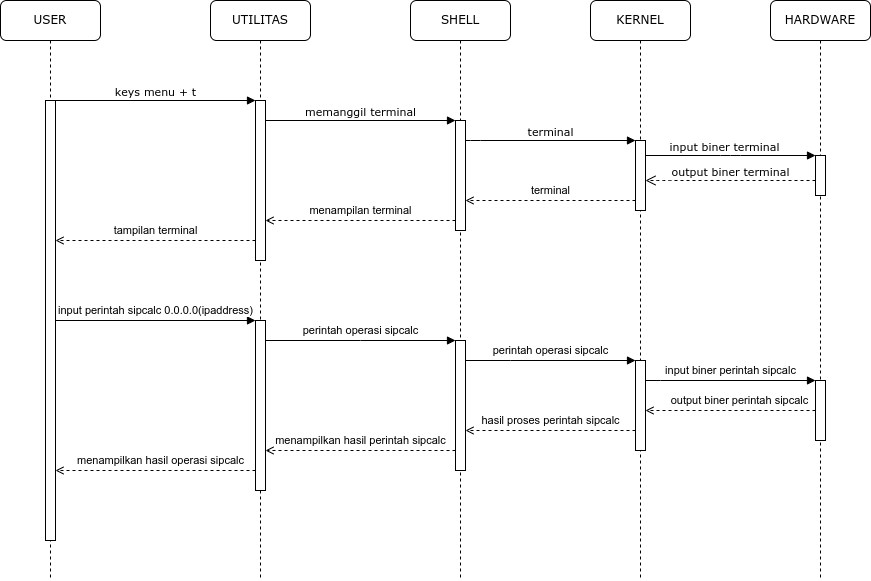

The diagram above was exported from draw.io. Its source (the exported page's mxGraphModel, read from the mxfile embedded in the PNG):
<mxGraphModel dx="868" dy="557" grid="1" gridSize="10" guides="1" tooltips="1" connect="1" arrows="1" fold="1" page="1" pageScale="1" pageWidth="850" pageHeight="1100" math="0" shadow="0">
  <root>
    <mxCell id="0" />
    <mxCell id="1" parent="0" />
    <mxCell id="v_qrAJNJ0NzJmJG6sZUU-1" value="UTILITAS" style="shape=umlLifeline;perimeter=lifelinePerimeter;whiteSpace=wrap;html=1;container=1;collapsible=0;recursiveResize=0;outlineConnect=0;rounded=1;shadow=0;comic=0;labelBackgroundColor=none;strokeWidth=1;fontFamily=Verdana;fontSize=12;align=center;" vertex="1" parent="1">
      <mxGeometry x="220" y="80" width="100" height="580" as="geometry" />
    </mxCell>
    <mxCell id="v_qrAJNJ0NzJmJG6sZUU-2" value="" style="html=1;points=[];perimeter=orthogonalPerimeter;rounded=0;shadow=0;comic=0;labelBackgroundColor=none;strokeWidth=1;fontFamily=Verdana;fontSize=12;align=center;" vertex="1" parent="v_qrAJNJ0NzJmJG6sZUU-1">
      <mxGeometry x="45" y="100" width="10" height="160" as="geometry" />
    </mxCell>
    <mxCell id="v_qrAJNJ0NzJmJG6sZUU-3" value="" style="html=1;points=[];perimeter=orthogonalPerimeter;rounded=0;shadow=0;comic=0;labelBackgroundColor=none;strokeWidth=1;fontFamily=Verdana;fontSize=12;align=center;" vertex="1" parent="v_qrAJNJ0NzJmJG6sZUU-1">
      <mxGeometry x="45" y="320" width="10" height="170" as="geometry" />
    </mxCell>
    <mxCell id="v_qrAJNJ0NzJmJG6sZUU-4" value="SHELL" style="shape=umlLifeline;perimeter=lifelinePerimeter;whiteSpace=wrap;html=1;container=1;collapsible=0;recursiveResize=0;outlineConnect=0;rounded=1;shadow=0;comic=0;labelBackgroundColor=none;strokeWidth=1;fontFamily=Verdana;fontSize=12;align=center;" vertex="1" parent="1">
      <mxGeometry x="420" y="80" width="100" height="580" as="geometry" />
    </mxCell>
    <mxCell id="v_qrAJNJ0NzJmJG6sZUU-5" value="" style="html=1;points=[];perimeter=orthogonalPerimeter;rounded=0;shadow=0;comic=0;labelBackgroundColor=none;strokeWidth=1;fontFamily=Verdana;fontSize=12;align=center;" vertex="1" parent="v_qrAJNJ0NzJmJG6sZUU-4">
      <mxGeometry x="45" y="120" width="10" height="110" as="geometry" />
    </mxCell>
    <mxCell id="v_qrAJNJ0NzJmJG6sZUU-6" value="" style="html=1;points=[];perimeter=orthogonalPerimeter;rounded=0;shadow=0;comic=0;labelBackgroundColor=none;strokeWidth=1;fontFamily=Verdana;fontSize=12;align=center;" vertex="1" parent="v_qrAJNJ0NzJmJG6sZUU-4">
      <mxGeometry x="45" y="340" width="10" height="130" as="geometry" />
    </mxCell>
    <mxCell id="v_qrAJNJ0NzJmJG6sZUU-7" value="KERNEL" style="shape=umlLifeline;perimeter=lifelinePerimeter;whiteSpace=wrap;html=1;container=1;collapsible=0;recursiveResize=0;outlineConnect=0;rounded=1;shadow=0;comic=0;labelBackgroundColor=none;strokeWidth=1;fontFamily=Verdana;fontSize=12;align=center;" vertex="1" parent="1">
      <mxGeometry x="600" y="80" width="100" height="580" as="geometry" />
    </mxCell>
    <mxCell id="v_qrAJNJ0NzJmJG6sZUU-8" value="" style="html=1;points=[];perimeter=orthogonalPerimeter;rounded=0;shadow=0;comic=0;labelBackgroundColor=none;strokeWidth=1;fontFamily=Verdana;fontSize=12;align=center;" vertex="1" parent="v_qrAJNJ0NzJmJG6sZUU-7">
      <mxGeometry x="45" y="360" width="10" height="90" as="geometry" />
    </mxCell>
    <mxCell id="v_qrAJNJ0NzJmJG6sZUU-9" value="" style="html=1;points=[];perimeter=orthogonalPerimeter;rounded=0;shadow=0;comic=0;labelBackgroundColor=none;strokeWidth=1;fontFamily=Verdana;fontSize=12;align=center;" vertex="1" parent="v_qrAJNJ0NzJmJG6sZUU-7">
      <mxGeometry x="45" y="140" width="10" height="70" as="geometry" />
    </mxCell>
    <mxCell id="v_qrAJNJ0NzJmJG6sZUU-10" value="HARDWARE" style="shape=umlLifeline;perimeter=lifelinePerimeter;whiteSpace=wrap;html=1;container=1;collapsible=0;recursiveResize=0;outlineConnect=0;rounded=1;shadow=0;comic=0;labelBackgroundColor=none;strokeWidth=1;fontFamily=Verdana;fontSize=12;align=center;" vertex="1" parent="1">
      <mxGeometry x="780" y="80" width="100" height="580" as="geometry" />
    </mxCell>
    <mxCell id="v_qrAJNJ0NzJmJG6sZUU-11" value="" style="html=1;points=[];perimeter=orthogonalPerimeter;rounded=0;shadow=0;comic=0;labelBackgroundColor=none;strokeWidth=1;fontFamily=Verdana;fontSize=12;align=center;" vertex="1" parent="v_qrAJNJ0NzJmJG6sZUU-10">
      <mxGeometry x="45" y="380" width="10" height="60" as="geometry" />
    </mxCell>
    <mxCell id="v_qrAJNJ0NzJmJG6sZUU-12" value="" style="html=1;points=[];perimeter=orthogonalPerimeter;rounded=0;shadow=0;comic=0;labelBackgroundColor=none;strokeWidth=1;fontFamily=Verdana;fontSize=12;align=center;" vertex="1" parent="v_qrAJNJ0NzJmJG6sZUU-10">
      <mxGeometry x="45" y="155" width="10" height="40" as="geometry" />
    </mxCell>
    <mxCell id="v_qrAJNJ0NzJmJG6sZUU-13" value="USER" style="shape=umlLifeline;perimeter=lifelinePerimeter;whiteSpace=wrap;html=1;container=1;collapsible=0;recursiveResize=0;outlineConnect=0;rounded=1;shadow=0;comic=0;labelBackgroundColor=none;strokeWidth=1;fontFamily=Verdana;fontSize=12;align=center;" vertex="1" parent="1">
      <mxGeometry x="10" y="80" width="100" height="580" as="geometry" />
    </mxCell>
    <mxCell id="v_qrAJNJ0NzJmJG6sZUU-14" value="" style="html=1;points=[];perimeter=orthogonalPerimeter;rounded=0;shadow=0;comic=0;labelBackgroundColor=none;strokeWidth=1;fontFamily=Verdana;fontSize=12;align=center;" vertex="1" parent="v_qrAJNJ0NzJmJG6sZUU-13">
      <mxGeometry x="45" y="100" width="10" height="440" as="geometry" />
    </mxCell>
    <mxCell id="v_qrAJNJ0NzJmJG6sZUU-15" value="terminal" style="edgeStyle=orthogonalEdgeStyle;rounded=0;orthogonalLoop=1;jettySize=auto;html=1;dashed=1;endArrow=open;endFill=0;" edge="1" parent="1" source="v_qrAJNJ0NzJmJG6sZUU-9" target="v_qrAJNJ0NzJmJG6sZUU-5">
      <mxGeometry y="-10" relative="1" as="geometry">
        <Array as="points">
          <mxPoint x="520" y="280" />
          <mxPoint x="520" y="280" />
        </Array>
        <mxPoint as="offset" />
      </mxGeometry>
    </mxCell>
    <mxCell id="v_qrAJNJ0NzJmJG6sZUU-16" value="terminal" style="html=1;verticalAlign=bottom;endArrow=block;labelBackgroundColor=none;fontFamily=Verdana;fontSize=11;edgeStyle=elbowEdgeStyle;elbow=vertical;" edge="1" parent="1" source="v_qrAJNJ0NzJmJG6sZUU-5" target="v_qrAJNJ0NzJmJG6sZUU-9">
      <mxGeometry relative="1" as="geometry">
        <mxPoint x="510" y="220" as="sourcePoint" />
        <Array as="points">
          <mxPoint x="480" y="220" />
        </Array>
      </mxGeometry>
    </mxCell>
    <mxCell id="v_qrAJNJ0NzJmJG6sZUU-17" value="input biner terminal" style="html=1;verticalAlign=bottom;endArrow=block;entryX=0;entryY=0;labelBackgroundColor=none;fontFamily=Verdana;fontSize=11;edgeStyle=elbowEdgeStyle;elbow=vertical;" edge="1" parent="1" source="v_qrAJNJ0NzJmJG6sZUU-9" target="v_qrAJNJ0NzJmJG6sZUU-12">
      <mxGeometry x="-0.0725" relative="1" as="geometry">
        <mxPoint x="650" y="230" as="sourcePoint" />
        <mxPoint as="offset" />
      </mxGeometry>
    </mxCell>
    <mxCell id="v_qrAJNJ0NzJmJG6sZUU-18" value="output biner terminal" style="html=1;verticalAlign=bottom;endArrow=open;dashed=1;endSize=8;labelBackgroundColor=none;fontFamily=Verdana;fontSize=11;edgeStyle=elbowEdgeStyle;elbow=vertical;" edge="1" parent="1" source="v_qrAJNJ0NzJmJG6sZUU-12" target="v_qrAJNJ0NzJmJG6sZUU-9">
      <mxGeometry relative="1" as="geometry">
        <mxPoint x="650" y="306" as="targetPoint" />
        <Array as="points">
          <mxPoint x="670" y="260" />
          <mxPoint x="700" y="260" />
        </Array>
      </mxGeometry>
    </mxCell>
    <mxCell id="v_qrAJNJ0NzJmJG6sZUU-19" value="keys menu + t" style="html=1;verticalAlign=bottom;endArrow=block;entryX=0;entryY=0;labelBackgroundColor=none;fontFamily=Verdana;fontSize=11;edgeStyle=elbowEdgeStyle;elbow=vertical;" edge="1" parent="1" source="v_qrAJNJ0NzJmJG6sZUU-14" target="v_qrAJNJ0NzJmJG6sZUU-2">
      <mxGeometry relative="1" as="geometry">
        <mxPoint x="220" y="190" as="sourcePoint" />
      </mxGeometry>
    </mxCell>
    <mxCell id="v_qrAJNJ0NzJmJG6sZUU-20" value="memanggil terminal" style="html=1;verticalAlign=bottom;endArrow=block;entryX=0;entryY=0;labelBackgroundColor=none;fontFamily=Verdana;fontSize=11;edgeStyle=elbowEdgeStyle;elbow=vertical;" edge="1" parent="1" source="v_qrAJNJ0NzJmJG6sZUU-2" target="v_qrAJNJ0NzJmJG6sZUU-5">
      <mxGeometry relative="1" as="geometry">
        <mxPoint x="370" y="200" as="sourcePoint" />
      </mxGeometry>
    </mxCell>
    <mxCell id="v_qrAJNJ0NzJmJG6sZUU-21" value="menampilan terminal" style="edgeStyle=orthogonalEdgeStyle;rounded=0;orthogonalLoop=1;jettySize=auto;html=1;dashed=1;endArrow=open;endFill=0;" edge="1" parent="1" source="v_qrAJNJ0NzJmJG6sZUU-5" target="v_qrAJNJ0NzJmJG6sZUU-2">
      <mxGeometry y="-10" relative="1" as="geometry">
        <Array as="points">
          <mxPoint x="370" y="300" />
          <mxPoint x="370" y="300" />
        </Array>
        <mxPoint as="offset" />
      </mxGeometry>
    </mxCell>
    <mxCell id="v_qrAJNJ0NzJmJG6sZUU-22" value="tampilan terminal" style="edgeStyle=orthogonalEdgeStyle;rounded=0;orthogonalLoop=1;jettySize=auto;html=1;dashed=1;endArrow=open;endFill=0;" edge="1" parent="1" source="v_qrAJNJ0NzJmJG6sZUU-2" target="v_qrAJNJ0NzJmJG6sZUU-14">
      <mxGeometry y="-10" relative="1" as="geometry">
        <Array as="points">
          <mxPoint x="250" y="320" />
          <mxPoint x="250" y="320" />
        </Array>
        <mxPoint as="offset" />
      </mxGeometry>
    </mxCell>
    <mxCell id="v_qrAJNJ0NzJmJG6sZUU-23" value="input perintah sipcalc 0.0.0.0(ipaddress)" style="edgeStyle=orthogonalEdgeStyle;rounded=0;orthogonalLoop=1;jettySize=auto;html=1;endArrow=block;endFill=1;" edge="1" parent="1" source="v_qrAJNJ0NzJmJG6sZUU-14" target="v_qrAJNJ0NzJmJG6sZUU-3">
      <mxGeometry y="10" relative="1" as="geometry">
        <Array as="points">
          <mxPoint x="260" y="400" />
          <mxPoint x="260" y="400" />
        </Array>
        <mxPoint as="offset" />
      </mxGeometry>
    </mxCell>
    <mxCell id="v_qrAJNJ0NzJmJG6sZUU-24" value="perintah operasi sipcalc" style="edgeStyle=orthogonalEdgeStyle;rounded=0;orthogonalLoop=1;jettySize=auto;html=1;endArrow=block;endFill=1;" edge="1" parent="1" source="v_qrAJNJ0NzJmJG6sZUU-3" target="v_qrAJNJ0NzJmJG6sZUU-6">
      <mxGeometry y="10" relative="1" as="geometry">
        <Array as="points">
          <mxPoint x="370" y="420" />
          <mxPoint x="370" y="420" />
        </Array>
        <mxPoint as="offset" />
      </mxGeometry>
    </mxCell>
    <mxCell id="v_qrAJNJ0NzJmJG6sZUU-25" value="perintah operasi sipcalc" style="edgeStyle=orthogonalEdgeStyle;rounded=0;orthogonalLoop=1;jettySize=auto;html=1;fontSize=11;endArrow=block;endFill=1;" edge="1" parent="1" source="v_qrAJNJ0NzJmJG6sZUU-6" target="v_qrAJNJ0NzJmJG6sZUU-8">
      <mxGeometry y="10" relative="1" as="geometry">
        <Array as="points">
          <mxPoint x="520" y="440" />
          <mxPoint x="520" y="440" />
        </Array>
        <mxPoint as="offset" />
      </mxGeometry>
    </mxCell>
    <mxCell id="v_qrAJNJ0NzJmJG6sZUU-26" value="input biner perintah sipcalc" style="edgeStyle=orthogonalEdgeStyle;rounded=0;orthogonalLoop=1;jettySize=auto;html=1;fontSize=11;endArrow=block;endFill=1;" edge="1" parent="1" source="v_qrAJNJ0NzJmJG6sZUU-8" target="v_qrAJNJ0NzJmJG6sZUU-11">
      <mxGeometry y="10" relative="1" as="geometry">
        <Array as="points">
          <mxPoint x="670" y="460" />
          <mxPoint x="670" y="460" />
        </Array>
        <mxPoint as="offset" />
      </mxGeometry>
    </mxCell>
    <mxCell id="v_qrAJNJ0NzJmJG6sZUU-27" value="&lt;span style=&quot;color: rgb(0, 0, 0); font-family: Helvetica; font-size: 11px; font-style: normal; font-variant-ligatures: normal; font-variant-caps: normal; font-weight: 400; letter-spacing: normal; orphans: 2; text-align: center; text-indent: 0px; text-transform: none; widows: 2; word-spacing: 0px; -webkit-text-stroke-width: 0px; background-color: rgb(255, 255, 255); text-decoration-thickness: initial; text-decoration-style: initial; text-decoration-color: initial; float: none; display: inline !important;&quot;&gt;output biner perintah sipcalc&lt;/span&gt;" style="edgeStyle=orthogonalEdgeStyle;rounded=0;orthogonalLoop=1;jettySize=auto;html=1;fontSize=11;endArrow=open;endFill=0;dashed=1;" edge="1" parent="1" source="v_qrAJNJ0NzJmJG6sZUU-11" target="v_qrAJNJ0NzJmJG6sZUU-8">
      <mxGeometry x="-0.1053" y="-10" relative="1" as="geometry">
        <Array as="points">
          <mxPoint x="700" y="490" />
          <mxPoint x="700" y="490" />
        </Array>
        <mxPoint as="offset" />
        <mxPoint x="660" y="485" as="targetPoint" />
      </mxGeometry>
    </mxCell>
    <mxCell id="v_qrAJNJ0NzJmJG6sZUU-28" value="hasil proses perintah sipcalc" style="edgeStyle=orthogonalEdgeStyle;rounded=0;orthogonalLoop=1;jettySize=auto;html=1;fontSize=11;endArrow=open;endFill=0;dashed=1;" edge="1" parent="1" source="v_qrAJNJ0NzJmJG6sZUU-8" target="v_qrAJNJ0NzJmJG6sZUU-6">
      <mxGeometry y="-10" relative="1" as="geometry">
        <Array as="points">
          <mxPoint x="520" y="510" />
          <mxPoint x="520" y="510" />
        </Array>
        <mxPoint as="offset" />
      </mxGeometry>
    </mxCell>
    <mxCell id="v_qrAJNJ0NzJmJG6sZUU-29" value="menampilkan hasil perintah sipcalc" style="edgeStyle=orthogonalEdgeStyle;rounded=0;orthogonalLoop=1;jettySize=auto;html=1;fontSize=11;endArrow=open;endFill=0;dashed=1;" edge="1" parent="1" source="v_qrAJNJ0NzJmJG6sZUU-6" target="v_qrAJNJ0NzJmJG6sZUU-3">
      <mxGeometry y="-10" relative="1" as="geometry">
        <Array as="points">
          <mxPoint x="370" y="530" />
          <mxPoint x="370" y="530" />
        </Array>
        <mxPoint as="offset" />
      </mxGeometry>
    </mxCell>
    <mxCell id="v_qrAJNJ0NzJmJG6sZUU-30" value="menampilkan hasil operasi sipcalc" style="edgeStyle=orthogonalEdgeStyle;rounded=0;orthogonalLoop=1;jettySize=auto;html=1;fontSize=11;endArrow=open;endFill=0;dashed=1;" edge="1" parent="1" source="v_qrAJNJ0NzJmJG6sZUU-3" target="v_qrAJNJ0NzJmJG6sZUU-14">
      <mxGeometry x="-0.05" y="-10" relative="1" as="geometry">
        <Array as="points">
          <mxPoint x="230" y="550" />
          <mxPoint x="230" y="550" />
        </Array>
        <mxPoint as="offset" />
      </mxGeometry>
    </mxCell>
  </root>
</mxGraphModel>